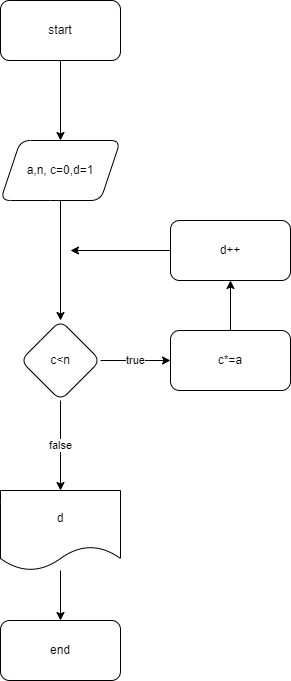

The diagram above was exported from draw.io. Its source (the exported page's mxGraphModel, read from the mxfile embedded in the PNG):
<mxGraphModel dx="868" dy="393" grid="1" gridSize="10" guides="1" tooltips="1" connect="1" arrows="1" fold="1" page="1" pageScale="1" pageWidth="850" pageHeight="1100" math="0" shadow="0">
  <root>
    <mxCell id="0" />
    <mxCell id="1" parent="0" />
    <mxCell id="nx7lBfaI97SLY2GrZbwg-3" value="" style="edgeStyle=orthogonalEdgeStyle;rounded=0;orthogonalLoop=1;jettySize=auto;html=1;" parent="1" source="nx7lBfaI97SLY2GrZbwg-1" target="nx7lBfaI97SLY2GrZbwg-2" edge="1">
      <mxGeometry relative="1" as="geometry" />
    </mxCell>
    <mxCell id="nx7lBfaI97SLY2GrZbwg-1" value="start" style="rounded=1;whiteSpace=wrap;html=1;" parent="1" vertex="1">
      <mxGeometry x="320" y="110" width="120" height="60" as="geometry" />
    </mxCell>
    <mxCell id="nx7lBfaI97SLY2GrZbwg-5" value="" style="edgeStyle=orthogonalEdgeStyle;rounded=0;orthogonalLoop=1;jettySize=auto;html=1;" parent="1" source="nx7lBfaI97SLY2GrZbwg-2" target="nx7lBfaI97SLY2GrZbwg-4" edge="1">
      <mxGeometry relative="1" as="geometry" />
    </mxCell>
    <mxCell id="nx7lBfaI97SLY2GrZbwg-2" value="a,n, c=0,d=1" style="shape=parallelogram;perimeter=parallelogramPerimeter;whiteSpace=wrap;html=1;fixedSize=1;rounded=1;" parent="1" vertex="1">
      <mxGeometry x="320" y="250" width="120" height="60" as="geometry" />
    </mxCell>
    <mxCell id="nx7lBfaI97SLY2GrZbwg-7" value="true" style="edgeStyle=orthogonalEdgeStyle;rounded=0;orthogonalLoop=1;jettySize=auto;html=1;" parent="1" source="nx7lBfaI97SLY2GrZbwg-4" target="nx7lBfaI97SLY2GrZbwg-6" edge="1">
      <mxGeometry relative="1" as="geometry" />
    </mxCell>
    <mxCell id="nx7lBfaI97SLY2GrZbwg-12" value="false" style="edgeStyle=orthogonalEdgeStyle;rounded=0;orthogonalLoop=1;jettySize=auto;html=1;" parent="1" source="nx7lBfaI97SLY2GrZbwg-4" target="nx7lBfaI97SLY2GrZbwg-11" edge="1">
      <mxGeometry relative="1" as="geometry" />
    </mxCell>
    <mxCell id="nx7lBfaI97SLY2GrZbwg-4" value="c&amp;lt;n" style="rhombus;whiteSpace=wrap;html=1;rounded=1;" parent="1" vertex="1">
      <mxGeometry x="340" y="430" width="80" height="80" as="geometry" />
    </mxCell>
    <mxCell id="nx7lBfaI97SLY2GrZbwg-9" value="" style="edgeStyle=orthogonalEdgeStyle;rounded=0;orthogonalLoop=1;jettySize=auto;html=1;" parent="1" source="nx7lBfaI97SLY2GrZbwg-6" target="nx7lBfaI97SLY2GrZbwg-8" edge="1">
      <mxGeometry relative="1" as="geometry" />
    </mxCell>
    <mxCell id="nx7lBfaI97SLY2GrZbwg-6" value="c*=a" style="rounded=1;whiteSpace=wrap;html=1;" parent="1" vertex="1">
      <mxGeometry x="490" y="440" width="120" height="60" as="geometry" />
    </mxCell>
    <mxCell id="nx7lBfaI97SLY2GrZbwg-10" style="edgeStyle=orthogonalEdgeStyle;rounded=0;orthogonalLoop=1;jettySize=auto;html=1;" parent="1" source="nx7lBfaI97SLY2GrZbwg-8" edge="1">
      <mxGeometry relative="1" as="geometry">
        <mxPoint x="390" y="360" as="targetPoint" />
      </mxGeometry>
    </mxCell>
    <mxCell id="nx7lBfaI97SLY2GrZbwg-8" value="d++" style="rounded=1;whiteSpace=wrap;html=1;" parent="1" vertex="1">
      <mxGeometry x="490" y="330" width="120" height="60" as="geometry" />
    </mxCell>
    <mxCell id="nx7lBfaI97SLY2GrZbwg-14" value="" style="edgeStyle=orthogonalEdgeStyle;rounded=0;orthogonalLoop=1;jettySize=auto;html=1;" parent="1" source="nx7lBfaI97SLY2GrZbwg-11" target="nx7lBfaI97SLY2GrZbwg-13" edge="1">
      <mxGeometry relative="1" as="geometry" />
    </mxCell>
    <mxCell id="nx7lBfaI97SLY2GrZbwg-11" value="d" style="shape=document;whiteSpace=wrap;html=1;boundedLbl=1;rounded=1;" parent="1" vertex="1">
      <mxGeometry x="320" y="600" width="120" height="80" as="geometry" />
    </mxCell>
    <mxCell id="nx7lBfaI97SLY2GrZbwg-13" value="end" style="whiteSpace=wrap;html=1;rounded=1;" parent="1" vertex="1">
      <mxGeometry x="320" y="730" width="120" height="60" as="geometry" />
    </mxCell>
  </root>
</mxGraphModel>